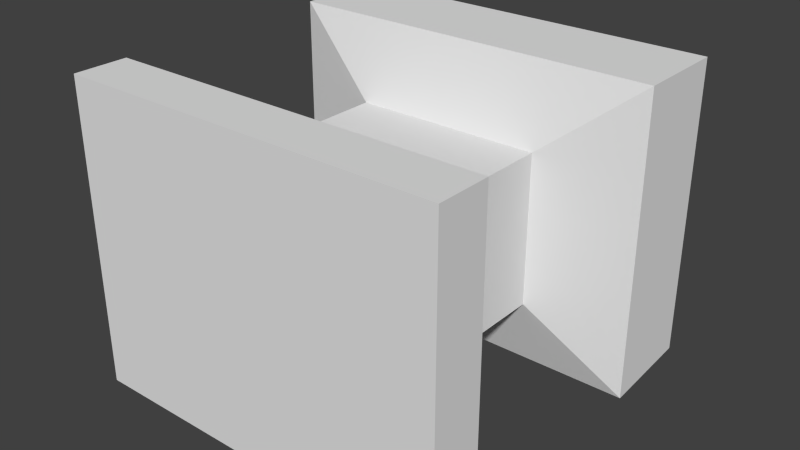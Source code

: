 # Source: ArmorersAnvil.blend  (saved by Blender 2.74.0; exported with 4.5.12 LTS)
import bpy
from mathutils import Matrix  # noqa: F401  (used for matrix-valued properties, if any)

bpy.ops.wm.read_factory_settings(use_empty=True)
scene = bpy.context.scene
scene.name = 'Scene'

# ---- collections
col_collection_1 = bpy.data.collections.new('Collection 1'); scene.collection.children.link(col_collection_1)

# ---- world
world_world = bpy.data.worlds.new('World'); scene.world = world_world
world_world.color = (0.05088, 0.05088, 0.05088)
world_world.use_sun_shadow = False
world_world.sun_shadow_jitter_overblur = 0.0
world_world.cycles.sampling_method = 'MANUAL'
world_world.cycles.sample_map_resolution = 256

# ---- meshes
me_anvil = bpy.data.meshes.new('Anvil')
me_anvil.from_pydata([(-1.0, -1.0, -1.0), (-1.0, -1.0, 1.0), (-0.95, 1.0, -0.95), (-0.95, 1.0, 0.95), (1.0, -1.0, -1.0), (1.0, -1.0, 1.0), (0.95, 1.0, -0.95), (0.95, 1.0, 0.95), (-1.0, -0.72, 1.0), (-0.5, -0.65, 0.5), (-0.5, 0.3333, 0.5), (-1.0, 0.4667, 1.0), (-1.0, 0.4667, -1.0), (-0.5, 0.3333, -0.5), (-0.5, -0.65, -0.5), (-1.0, -0.72, -1.0), (1.0, 0.4667, 1.0), (0.5, 0.3333, 0.5), (0.5, -0.65, 0.5), (1.0, -0.72, 1.0), (1.0, -0.72, -1.0), (0.5, -0.65, -0.5), (0.5, 0.3333, -0.5), (1.0, 0.4667, -1.0), (0.5, 0.3333, 0.5), (0.5, -0.65, 0.5), (-0.5, -0.65, 0.5), (-0.5, 0.3333, 0.5), (0.5, -0.65, -0.5), (0.5, 0.3333, -0.5), (-0.5, -0.65, -0.5), (-0.5, 0.3333, -0.5), (-1.0, 0.9615, 1.0), (1.0, 0.9615, -0.95), (-1.0, 0.9615, -1.0), (1.0, 0.9615, 1.0), (1.0, 0.9615, -0.95), (0.95, 1.0, -0.95), (-0.95, 1.0, -0.95)], [(36, 37), (37, 38)], [(32, 3, 2, 34), (3, 7, 6, 2), (19, 5, 4, 20), (5, 1, 0, 4), (34, 2, 6, 33), (35, 7, 3, 32), (5, 19, 8, 1), (19, 18, 9, 8), (17, 16, 11, 10), (0, 15, 20, 4), (15, 14, 21, 20), (13, 12, 23, 22), (35, 16, 23, 33), (16, 17, 22, 23), (18, 19, 20, 21), (1, 8, 15, 0), (8, 9, 14, 15), (10, 11, 12, 13), (28, 29, 22, 17, 24, 25), (29, 28, 30, 31), (13, 22, 29, 31), (14, 9, 26, 27, 31, 30), (24, 27, 26, 25), (17, 10, 27, 24), (9, 18, 25, 26), (21, 14, 30, 28), (7, 35, 33, 6), (16, 35, 32, 11), (12, 34, 33, 23), (11, 32, 34, 12)])
_uv = me_anvil.uv_layers.new(name='UVMap')
_uv.uv.foreach_set('vector', [0.3579, 0.8, 0.3489, 0.79, 0.3489, 0.41, 0.3579, 0.4, 0.3489, 0.79, 0.008946, 0.79, 0.008946, 0.41, 0.3489, 0.41, 0.993, 0.8, 0.9429, 0.8, 0.9429, 0.4, 0.993, 0.4, 0.3579, 4.768e-08, 0.7157, 0.0, 0.7157, 0.4, 0.3579, 0.4, 0.8042, 0.0, 0.8113, 0.01004, 0.8113, 0.39, 0.8044, 0.4, 4.266e-08, 0.8, 0.008946, 0.79, 0.3489, 0.79, 0.3579, 0.8, 0.8998, 0.0, 0.9499, 0.0, 0.9499, 0.4, 0.8998, 0.4, 0.0, 8.345e-08, 0.08946, 0.1, 0.08946, 0.3, 7.465e-08, 0.4, 0.6262, 0.7, 0.7157, 0.8, 0.3579, 0.8, 0.4473, 0.7, 1.0, 0.4, 0.9499, 0.4, 0.9499, 3.922e-06, 1.0, 0.0, 0.3579, 0.4, 0.2684, 0.3, 0.2684, 0.1, 0.3579, 0.0, 0.4473, 0.5, 0.3579, 0.4, 0.7157, 0.4, 0.6262, 0.5, 0.8998, 0.4, 0.8113, 0.4, 0.8113, 0.0, 0.8998, 0.01, 0.7157, 0.8, 0.6262, 0.7, 0.6262, 0.5, 0.7157, 0.4, 0.08946, 0.1, 0.0, 8.345e-08, 0.3579, 0.0, 0.2684, 0.1, 0.8928, 0.4, 0.9429, 0.4, 0.9429, 0.8, 0.8928, 0.8, 7.465e-08, 0.4, 0.08946, 0.3, 0.2684, 0.3, 0.3579, 0.4, 0.4473, 0.7, 0.3579, 0.8, 0.3579, 0.4, 0.4473, 0.5, 1.066e-08, 0.8, 0.1759, 0.8, 0.1759, 0.8, 0.1759, 1.0, 0.1759, 1.0, 0.0, 1.0, 0.7037, 1.0, 0.5278, 1.0, 0.5278, 0.8, 0.7037, 0.8, 0.0, 0.0, 0.0, 0.0, 0.0, 0.0, 0.0, 0.0, 0.1759, 1.0, 0.1759, 0.8, 0.1759, 0.8, 0.3519, 0.8, 0.3519, 1.0, 0.1759, 1.0, 0.5278, 0.8, 0.5278, 1.0, 0.3519, 1.0, 0.3519, 0.8, 0.0, 0.0, 0.0, 0.0, 0.0, 0.0, 0.0, 0.0, 0.0, 0.0, 0.0, 0.0, 0.0, 0.0, 0.0, 0.0, 0.0, 0.0, 0.0, 0.0, 0.0, 0.0, 0.0, 0.0, 0.008946, 0.79, 4.266e-08, 0.8, 0.0, 0.41, 0.008946, 0.41, 0.8042, 0.4, 0.8928, 0.4, 0.8928, 0.8, 0.8042, 0.8, 0.7157, 6.938e-06, 0.8042, 0.0, 0.8044, 0.4, 0.7157, 0.4, 0.7157, 0.4, 0.8042, 0.4, 0.8042, 0.8, 0.7157, 0.8])
me_anvil.use_remesh_preserve_volume = False
me_anvil.use_remesh_preserve_attributes = False
me_anvil.use_mirror_vertex_groups = False
me_anvil.update()

# ---- objects
ob_cube = bpy.data.objects.new('Cube', me_anvil)

# ---- transforms, parenting, visibility, modifiers, constraints
ob_cube.location = (0.0, 0.5, 0.0)
ob_cube.scale = (0.5, 0.5, 0.4)
ob_cube.lineart.crease_threshold = 0.0

# ---- collection membership
col_collection_1.objects.link(ob_cube)

# ---- scene / render settings (as saved in the file)
scene.frame_start = 1; scene.frame_end = 250; scene.frame_set(1)
scene.render.engine = 'BLENDER_EEVEE_NEXT'
scene.render.resolution_percentage = 50
scene.render.dither_intensity = 0.0
scene.cycles.use_denoising = False
scene.cycles.samples = 10
scene.cycles.sampling_pattern = 'TABULATED_SOBOL'
scene.cycles.light_sampling_threshold = 0.0
scene.cycles.use_adaptive_sampling = False
scene.cycles.use_light_tree = False
scene.cycles.blur_glossy = 0.0
scene.cycles.pixel_filter_type = 'GAUSSIAN'
scene.cycles.sample_clamp_indirect = 0.0
scene.view_settings.view_transform = 'Standard'
bpy.context.view_layer.update()

# ---- added for rendering (the .blend has no active camera and no usable light): camera, sun
cam_auto = bpy.data.cameras.new('AutoCamera')
cam_auto.lens = 50.0
cam_auto.sensor_width = 36.0
cam_auto.clip_end = 1000.0
ob_auto_camera = bpy.data.objects.new('AutoCamera', cam_auto)
scene.collection.objects.link(ob_auto_camera)
ob_auto_camera.location = (1.50331, -1.30397, 1.20265)
ob_auto_camera.rotation_euler = (1.09748, -7.21219e-08, 0.694738)
scene.camera = ob_auto_camera
light_auto_sun = bpy.data.lights.new('AutoSun', 'SUN')
light_auto_sun.energy = 3.0
light_auto_sun.angle = 0.0523599
ob_auto_sun = bpy.data.objects.new('AutoSun', light_auto_sun)
scene.collection.objects.link(ob_auto_sun)
ob_auto_sun.rotation_euler = (0.872665, 0.174533, 0.523599)
bpy.context.view_layer.update()
